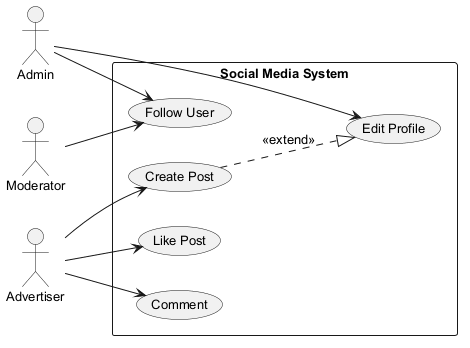

The diagram above was rendered by PlantUML. Its source (embedded in the PNG):
@startuml
skinparam backgroundColor #FFFFFF
skinparam classBackgroundColor #E8F4FA
skinparam classBorderColor #2C7DA0
skinparam defaultFontSize 13
left to right direction
actor "Admin" as A
actor "Moderator" as M
actor "Advertiser" as A1
rectangle "Social Media System" {
  usecase "Edit Profile" as UC_EditProfile
  usecase "Follow User" as UC_FollowUser
  usecase "Create Post" as UC_CreatePost
  usecase "Like Post" as UC_LikePost
  usecase "Comment" as UC_Comment
}
A --> UC_FollowUser
A --> UC_EditProfile
M --> UC_FollowUser
A1 --> UC_LikePost
A1 --> UC_CreatePost
A1 --> UC_Comment
UC_CreatePost ..|> UC_EditProfile : <<extend>>
@enduml